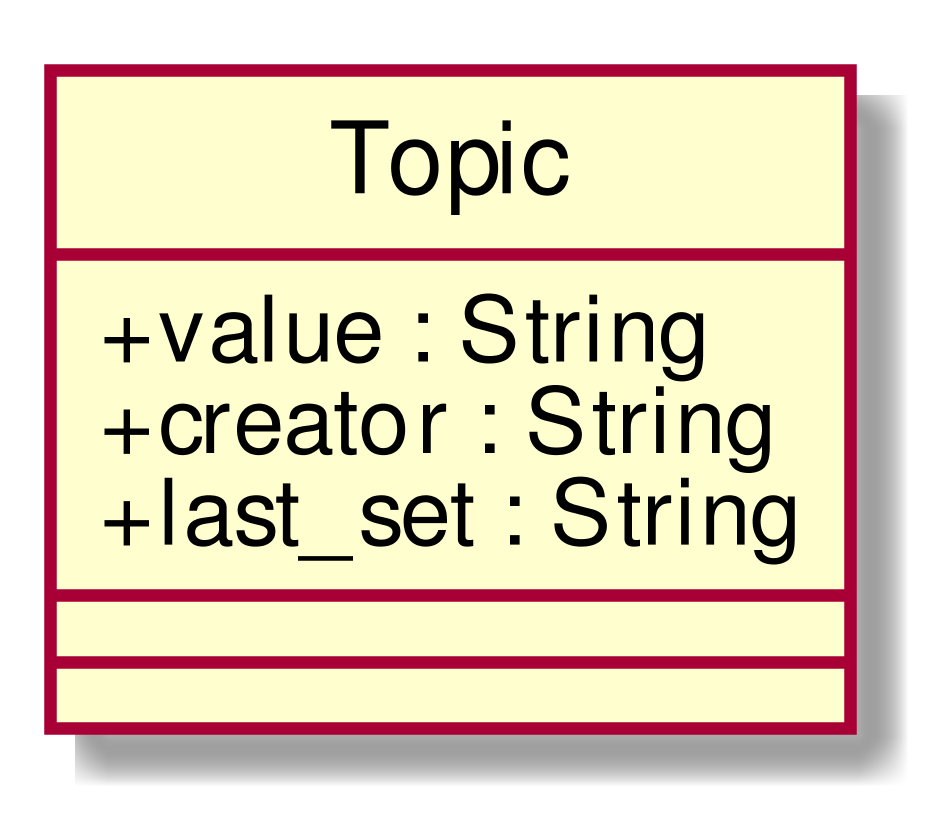

The diagram above was rendered by PlantUML. Its source (embedded in the PNG):
@startuml
scale 1000*1000
skinparam classAttributeIconSize 0
class Topic{
+ value : String
+ creator : String
+ last_set : String
__
__

}
hide circle
@enduml